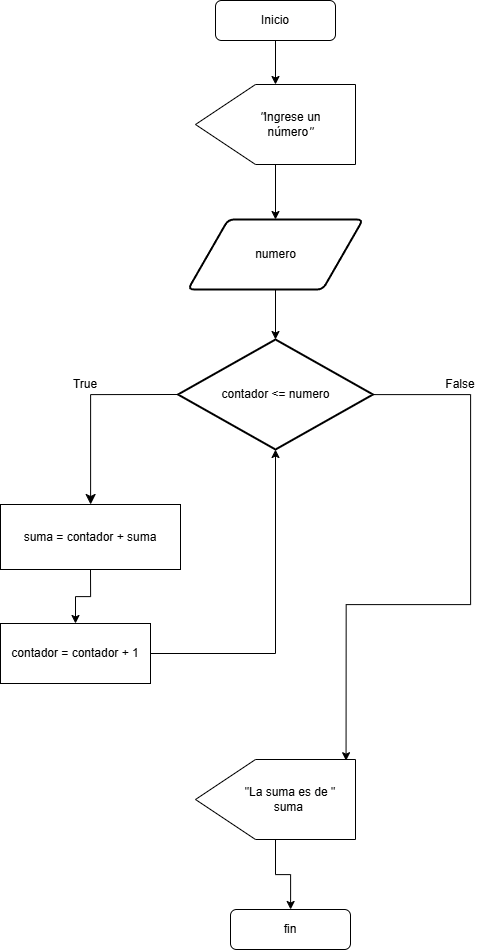

The diagram above was exported from draw.io. Its source (the exported page's mxGraphModel, read from the mxfile embedded in the PNG):
<mxGraphModel dx="2271" dy="1178" grid="1" gridSize="10" guides="1" tooltips="1" connect="1" arrows="1" fold="1" page="1" pageScale="1" pageWidth="827" pageHeight="1169" math="0" shadow="0">
  <root>
    <mxCell id="0" />
    <mxCell id="1" parent="0" />
    <mxCell id="Kiu06Mpq0NbyCtLMWBVu-12" edge="1" parent="1" source="Kiu06Mpq0NbyCtLMWBVu-5" style="edgeStyle=orthogonalEdgeStyle;rounded=0;orthogonalLoop=1;jettySize=auto;html=1;" target="Kiu06Mpq0NbyCtLMWBVu-6" value="">
      <mxGeometry relative="1" as="geometry" />
    </mxCell>
    <mxCell id="Kiu06Mpq0NbyCtLMWBVu-5" parent="1" style="rounded=1;whiteSpace=wrap;html=1;" value="Inicio" vertex="1">
      <mxGeometry height="40" width="120" x="275" y="21" as="geometry" />
    </mxCell>
    <mxCell id="Kiu06Mpq0NbyCtLMWBVu-14" edge="1" parent="1" source="Kiu06Mpq0NbyCtLMWBVu-6" style="edgeStyle=orthogonalEdgeStyle;rounded=0;orthogonalLoop=1;jettySize=auto;html=1;" target="Kiu06Mpq0NbyCtLMWBVu-13" value="">
      <mxGeometry relative="1" as="geometry" />
    </mxCell>
    <mxCell id="Kiu06Mpq0NbyCtLMWBVu-6" parent="1" style="shape=offPageConnector;whiteSpace=wrap;html=1;rotation=90;" value="" vertex="1">
      <mxGeometry height="160" width="80" x="295" y="65" as="geometry" />
    </mxCell>
    <mxCell id="Kiu06Mpq0NbyCtLMWBVu-7" parent="1" style="text;html=1;whiteSpace=wrap;strokeColor=none;fillColor=none;align=center;verticalAlign=middle;rounded=0;" value="&lt;i&gt;&quot;&lt;/i&gt;Ingrese un número&lt;i&gt;&quot;&lt;/i&gt;" vertex="1">
      <mxGeometry height="35" width="110" x="295" y="127.5" as="geometry" />
    </mxCell>
    <mxCell id="Kiu06Mpq0NbyCtLMWBVu-16" edge="1" parent="1" source="Kiu06Mpq0NbyCtLMWBVu-13" style="edgeStyle=orthogonalEdgeStyle;rounded=0;orthogonalLoop=1;jettySize=auto;html=1;" target="Kiu06Mpq0NbyCtLMWBVu-15" value="">
      <mxGeometry relative="1" as="geometry" />
    </mxCell>
    <mxCell id="Kiu06Mpq0NbyCtLMWBVu-13" parent="1" style="shape=parallelogram;html=1;strokeWidth=2;perimeter=parallelogramPerimeter;whiteSpace=wrap;rounded=1;arcSize=12;size=0.23;" value="numero" vertex="1">
      <mxGeometry height="70" width="175" x="247.5" y="240" as="geometry" />
    </mxCell>
    <mxCell id="-tlFD3IoGSC3sqIu_Xzi-27" edge="1" parent="1" source="Kiu06Mpq0NbyCtLMWBVu-15" style="edgeStyle=orthogonalEdgeStyle;rounded=0;orthogonalLoop=1;jettySize=auto;html=1;entryX=0.015;entryY=0.059;entryDx=0;entryDy=0;entryPerimeter=0;" target="Kiu06Mpq0NbyCtLMWBVu-34" value="">
      <mxGeometry relative="1" as="geometry">
        <Array as="points">
          <mxPoint x="530" y="415" />
          <mxPoint x="530" y="625" />
          <mxPoint x="406" y="625" />
        </Array>
      </mxGeometry>
    </mxCell>
    <mxCell id="Kiu06Mpq0NbyCtLMWBVu-15" parent="1" style="strokeWidth=2;html=1;shape=mxgraph.flowchart.decision;whiteSpace=wrap;" value="contador &amp;lt;= numero" vertex="1">
      <mxGeometry height="110" width="195" x="237.5" y="360" as="geometry" />
    </mxCell>
    <mxCell id="Kiu06Mpq0NbyCtLMWBVu-32" edge="1" parent="1" source="Kiu06Mpq0NbyCtLMWBVu-18" style="edgeStyle=orthogonalEdgeStyle;rounded=0;orthogonalLoop=1;jettySize=auto;html=1;exitX=0.5;exitY=1;exitDx=0;exitDy=0;entryX=0.5;entryY=0;entryDx=0;entryDy=0;" target="-tlFD3IoGSC3sqIu_Xzi-23" value="">
      <mxGeometry relative="1" as="geometry">
        <mxPoint x="342.8899999999999" y="650.78" as="targetPoint" />
      </mxGeometry>
    </mxCell>
    <mxCell id="Kiu06Mpq0NbyCtLMWBVu-18" parent="1" style="whiteSpace=wrap;html=1;" value="suma = contador + suma" vertex="1">
      <mxGeometry height="65" width="180" x="60" y="525" as="geometry" />
    </mxCell>
    <mxCell id="Kiu06Mpq0NbyCtLMWBVu-21" edge="1" parent="1" source="Kiu06Mpq0NbyCtLMWBVu-15" style="edgeStyle=segmentEdgeStyle;endArrow=classic;html=1;curved=0;rounded=0;endSize=8;startSize=8;exitX=0;exitY=0.5;exitDx=0;exitDy=0;exitPerimeter=0;" target="Kiu06Mpq0NbyCtLMWBVu-18" value="">
      <mxGeometry height="50" relative="1" width="50" as="geometry">
        <mxPoint x="238" y="415" as="sourcePoint" />
        <mxPoint x="145" y="400" as="targetPoint" />
      </mxGeometry>
    </mxCell>
    <mxCell id="Kiu06Mpq0NbyCtLMWBVu-22" parent="1" style="text;html=1;whiteSpace=wrap;strokeColor=none;fillColor=none;align=center;verticalAlign=middle;rounded=0;" value="True" vertex="1">
      <mxGeometry height="30" width="60" x="115" y="390" as="geometry" />
    </mxCell>
    <mxCell id="Kiu06Mpq0NbyCtLMWBVu-27" parent="1" style="text;html=1;whiteSpace=wrap;strokeColor=none;fillColor=none;align=center;verticalAlign=middle;rounded=0;" value="False" vertex="1">
      <mxGeometry height="30" width="60" x="490" y="390" as="geometry" />
    </mxCell>
    <mxCell id="-tlFD3IoGSC3sqIu_Xzi-2" edge="1" parent="1" source="Kiu06Mpq0NbyCtLMWBVu-34" style="edgeStyle=orthogonalEdgeStyle;rounded=0;orthogonalLoop=1;jettySize=auto;html=1;" target="-tlFD3IoGSC3sqIu_Xzi-1" value="">
      <mxGeometry relative="1" as="geometry" />
    </mxCell>
    <mxCell id="Kiu06Mpq0NbyCtLMWBVu-34" parent="1" style="shape=offPageConnector;whiteSpace=wrap;html=1;rotation=90;" value="" vertex="1">
      <mxGeometry height="160" width="80" x="295" y="740" as="geometry" />
    </mxCell>
    <mxCell id="Kiu06Mpq0NbyCtLMWBVu-35" parent="1" style="text;html=1;whiteSpace=wrap;strokeColor=none;fillColor=none;align=center;verticalAlign=middle;rounded=0;" value="&quot;La suma es de &quot; suma&amp;nbsp;" vertex="1">
      <mxGeometry height="70" width="110" x="295" y="785" as="geometry" />
    </mxCell>
    <mxCell id="-tlFD3IoGSC3sqIu_Xzi-1" parent="1" style="rounded=1;whiteSpace=wrap;html=1;" value="fin" vertex="1">
      <mxGeometry height="40" width="120" x="290" y="930" as="geometry" />
    </mxCell>
    <mxCell id="-tlFD3IoGSC3sqIu_Xzi-25" edge="1" parent="1" source="-tlFD3IoGSC3sqIu_Xzi-23" style="edgeStyle=orthogonalEdgeStyle;rounded=0;orthogonalLoop=1;jettySize=auto;html=1;entryX=0.5;entryY=1;entryDx=0;entryDy=0;entryPerimeter=0;" target="Kiu06Mpq0NbyCtLMWBVu-15" value="">
      <mxGeometry relative="1" as="geometry">
        <mxPoint x="340" y="480" as="targetPoint" />
      </mxGeometry>
    </mxCell>
    <mxCell id="-tlFD3IoGSC3sqIu_Xzi-23" parent="1" style="whiteSpace=wrap;html=1;" value="contador = contador + 1" vertex="1">
      <mxGeometry height="60" width="150" x="60" y="644" as="geometry" />
    </mxCell>
  </root>
</mxGraphModel>